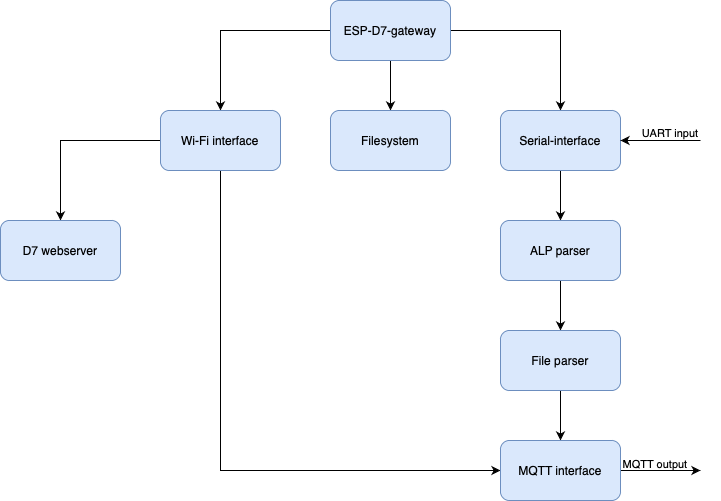

The diagram above was exported from draw.io. Its source (the exported page's mxGraphModel, read from the mxfile embedded in the PNG):
<mxGraphModel dx="2396" dy="870" grid="1" gridSize="10" guides="1" tooltips="1" connect="1" arrows="1" fold="1" page="1" pageScale="1" pageWidth="850" pageHeight="1100" math="0" shadow="0">
  <root>
    <mxCell id="0" />
    <mxCell id="1" parent="0" />
    <mxCell id="73tECsDSi7fhiRLOHsoF-13" style="edgeStyle=orthogonalEdgeStyle;rounded=0;orthogonalLoop=1;jettySize=auto;html=1;entryX=0.5;entryY=0;entryDx=0;entryDy=0;" edge="1" parent="1" source="73tECsDSi7fhiRLOHsoF-1" target="73tECsDSi7fhiRLOHsoF-10">
      <mxGeometry relative="1" as="geometry" />
    </mxCell>
    <mxCell id="73tECsDSi7fhiRLOHsoF-15" value="" style="edgeStyle=orthogonalEdgeStyle;rounded=0;orthogonalLoop=1;jettySize=auto;html=1;" edge="1" parent="1" source="73tECsDSi7fhiRLOHsoF-1" target="73tECsDSi7fhiRLOHsoF-14">
      <mxGeometry relative="1" as="geometry" />
    </mxCell>
    <mxCell id="73tECsDSi7fhiRLOHsoF-17" style="edgeStyle=orthogonalEdgeStyle;rounded=0;orthogonalLoop=1;jettySize=auto;html=1;entryX=0.5;entryY=0;entryDx=0;entryDy=0;" edge="1" parent="1" source="73tECsDSi7fhiRLOHsoF-1" target="73tECsDSi7fhiRLOHsoF-16">
      <mxGeometry relative="1" as="geometry" />
    </mxCell>
    <mxCell id="73tECsDSi7fhiRLOHsoF-1" value="ESP-D7-gateway" style="rounded=1;whiteSpace=wrap;html=1;fillColor=#dae8fc;strokeColor=#6c8ebf;" vertex="1" parent="1">
      <mxGeometry x="150" y="80" width="120" height="60" as="geometry" />
    </mxCell>
    <mxCell id="73tECsDSi7fhiRLOHsoF-12" value="" style="edgeStyle=orthogonalEdgeStyle;rounded=0;orthogonalLoop=1;jettySize=auto;html=1;" edge="1" parent="1" source="73tECsDSi7fhiRLOHsoF-10" target="73tECsDSi7fhiRLOHsoF-11">
      <mxGeometry relative="1" as="geometry" />
    </mxCell>
    <mxCell id="73tECsDSi7fhiRLOHsoF-28" style="edgeStyle=orthogonalEdgeStyle;rounded=0;orthogonalLoop=1;jettySize=auto;html=1;entryX=0;entryY=0.5;entryDx=0;entryDy=0;" edge="1" parent="1" source="73tECsDSi7fhiRLOHsoF-10" target="73tECsDSi7fhiRLOHsoF-26">
      <mxGeometry relative="1" as="geometry">
        <Array as="points">
          <mxPoint x="40" y="550" />
        </Array>
      </mxGeometry>
    </mxCell>
    <mxCell id="73tECsDSi7fhiRLOHsoF-10" value="Wi-Fi interface" style="rounded=1;whiteSpace=wrap;html=1;fillColor=#dae8fc;strokeColor=#6c8ebf;" vertex="1" parent="1">
      <mxGeometry x="-20" y="190" width="120" height="60" as="geometry" />
    </mxCell>
    <mxCell id="73tECsDSi7fhiRLOHsoF-11" value="D7 webserver" style="rounded=1;whiteSpace=wrap;html=1;fillColor=#dae8fc;strokeColor=#6c8ebf;" vertex="1" parent="1">
      <mxGeometry x="-180" y="300" width="120" height="60" as="geometry" />
    </mxCell>
    <mxCell id="73tECsDSi7fhiRLOHsoF-14" value="Filesystem" style="rounded=1;whiteSpace=wrap;html=1;fillColor=#dae8fc;strokeColor=#6c8ebf;" vertex="1" parent="1">
      <mxGeometry x="150" y="190" width="120" height="60" as="geometry" />
    </mxCell>
    <mxCell id="73tECsDSi7fhiRLOHsoF-22" value="" style="edgeStyle=orthogonalEdgeStyle;rounded=0;orthogonalLoop=1;jettySize=auto;html=1;" edge="1" parent="1" source="73tECsDSi7fhiRLOHsoF-16" target="73tECsDSi7fhiRLOHsoF-21">
      <mxGeometry relative="1" as="geometry" />
    </mxCell>
    <mxCell id="73tECsDSi7fhiRLOHsoF-16" value="Serial-interface" style="rounded=1;whiteSpace=wrap;html=1;fillColor=#dae8fc;strokeColor=#6c8ebf;" vertex="1" parent="1">
      <mxGeometry x="320" y="190" width="120" height="60" as="geometry" />
    </mxCell>
    <mxCell id="73tECsDSi7fhiRLOHsoF-19" value="" style="edgeStyle=orthogonalEdgeStyle;rounded=0;orthogonalLoop=1;jettySize=auto;html=1;" edge="1" parent="1" target="73tECsDSi7fhiRLOHsoF-16">
      <mxGeometry relative="1" as="geometry">
        <mxPoint x="520" y="220" as="sourcePoint" />
      </mxGeometry>
    </mxCell>
    <mxCell id="73tECsDSi7fhiRLOHsoF-24" value="" style="edgeStyle=orthogonalEdgeStyle;rounded=0;orthogonalLoop=1;jettySize=auto;html=1;" edge="1" parent="1" source="73tECsDSi7fhiRLOHsoF-21" target="73tECsDSi7fhiRLOHsoF-23">
      <mxGeometry relative="1" as="geometry" />
    </mxCell>
    <mxCell id="73tECsDSi7fhiRLOHsoF-21" value="ALP parser" style="rounded=1;whiteSpace=wrap;html=1;fillColor=#dae8fc;strokeColor=#6c8ebf;" vertex="1" parent="1">
      <mxGeometry x="320" y="300" width="120" height="60" as="geometry" />
    </mxCell>
    <mxCell id="73tECsDSi7fhiRLOHsoF-27" value="" style="edgeStyle=orthogonalEdgeStyle;rounded=0;orthogonalLoop=1;jettySize=auto;html=1;" edge="1" parent="1" source="73tECsDSi7fhiRLOHsoF-23" target="73tECsDSi7fhiRLOHsoF-26">
      <mxGeometry relative="1" as="geometry" />
    </mxCell>
    <mxCell id="73tECsDSi7fhiRLOHsoF-23" value="File parser" style="rounded=1;whiteSpace=wrap;html=1;fillColor=#dae8fc;strokeColor=#6c8ebf;" vertex="1" parent="1">
      <mxGeometry x="320" y="410" width="120" height="60" as="geometry" />
    </mxCell>
    <mxCell id="73tECsDSi7fhiRLOHsoF-30" value="" style="edgeStyle=orthogonalEdgeStyle;rounded=0;orthogonalLoop=1;jettySize=auto;html=1;" edge="1" parent="1" source="73tECsDSi7fhiRLOHsoF-26">
      <mxGeometry relative="1" as="geometry">
        <mxPoint x="520" y="550" as="targetPoint" />
      </mxGeometry>
    </mxCell>
    <mxCell id="73tECsDSi7fhiRLOHsoF-26" value="MQTT interface" style="rounded=1;whiteSpace=wrap;html=1;fillColor=#dae8fc;strokeColor=#6c8ebf;" vertex="1" parent="1">
      <mxGeometry x="320" y="520" width="120" height="60" as="geometry" />
    </mxCell>
    <mxCell id="73tECsDSi7fhiRLOHsoF-32" value="&lt;font style=&quot;font-size: 11px;&quot;&gt;UART input&lt;/font&gt;" style="text;html=1;strokeColor=none;fillColor=none;align=center;verticalAlign=middle;whiteSpace=wrap;rounded=0;labelBackgroundColor=none;" vertex="1" parent="1">
      <mxGeometry x="440" y="197" width="100" height="30" as="geometry" />
    </mxCell>
    <mxCell id="73tECsDSi7fhiRLOHsoF-33" value="&lt;font style=&quot;font-size: 11px;&quot;&gt;MQTT output&lt;/font&gt;" style="text;html=1;strokeColor=none;fillColor=none;align=center;verticalAlign=middle;whiteSpace=wrap;rounded=0;labelBackgroundColor=none;" vertex="1" parent="1">
      <mxGeometry x="425" y="528" width="100" height="30" as="geometry" />
    </mxCell>
  </root>
</mxGraphModel>